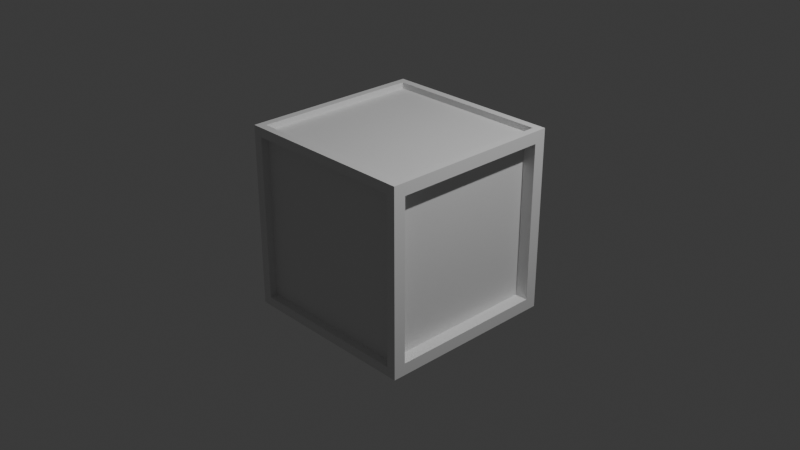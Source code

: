 # Source: box.blend  (saved by Blender 4.1.24; exported with 4.5.12 LTS)
import bpy
from mathutils import Matrix  # noqa: F401  (used for matrix-valued properties, if any)

bpy.ops.wm.read_factory_settings(use_empty=True)
scene = bpy.context.scene
scene.name = 'Scene'

# ---- collections
col_collection = bpy.data.collections.new('Collection'); scene.collection.children.link(col_collection)

# ---- materials (node trees are filled in below, after node groups)
mat_material = bpy.data.materials.new('Material')
mat_material.alpha_threshold = 0.0
mat_material.use_transparent_shadow = False
mat_material.roughness = 0.5
mat_material.line_color = (0.0, 0.0, 0.0, 1.0)

# ---- material node trees
mat_material.use_nodes = True; mat_material.node_tree.nodes.clear()
_N = mat_material.node_tree.nodes; _L = mat_material.node_tree.links
n0 = _N.new('ShaderNodeOutputMaterial'); n0.name = 'Material Output'; n0.location = (300, 300)
n1 = _N.new('ShaderNodeBsdfPrincipled'); n1.name = 'Principled BSDF'; n1.location = (10, 300)
n1.inputs[3].default_value = 1.45
_L.new(n1.outputs[0], n0.inputs[0])
n0.is_active_output = True

# ---- world
world_world = bpy.data.worlds.new('World'); scene.world = world_world
world_world.use_nodes = True; world_world.node_tree.nodes.clear()
_N = world_world.node_tree.nodes; _L = world_world.node_tree.links
n0 = _N.new('ShaderNodeOutputWorld'); n0.name = 'World Output'; n0.location = (300, 300)
n1 = _N.new('ShaderNodeBackground'); n1.name = 'Background'; n1.location = (10, 300)
n1.inputs[0].default_value = (0.05088, 0.05088, 0.05088, 1.0)
_L.new(n1.outputs[0], n0.inputs[0])
n0.is_active_output = True
world_world.color = (0.05088, 0.05088, 0.05088)
world_world.use_sun_shadow = False
world_world.sun_shadow_jitter_overblur = 0.0

# ---- cameras
cam_camera = bpy.data.cameras.new('Camera')
cam_camera.clip_end = 100.0
cam_camera.ortho_scale = 7.314

# ---- lights
light_light = bpy.data.lights.new('Light', 'POINT')
light_light.transmission_factor = 0.0
light_light.energy = 1000.0
light_light.shadow_soft_size = 0.1
light_light.shadow_maximum_resolution = 0.006
light_light.use_absolute_resolution = True

# ---- meshes
me_cube = bpy.data.meshes.new('Cube')
me_cube.from_pydata([(1.0, 0.8692, 0.8692), (1.0, 0.8692, -0.8692), (1.0, -0.8692, 0.8692), (1.0, -0.8692, -0.8692), (-1.0, 0.9008, 0.9008), (-1.0, 0.9008, -0.9008), (-0.8994, -1.0, 0.8994), (-0.8994, -1.0, -0.8994), (0.9017, 1.0, 0.9017), (0.9017, 1.0, -0.9017), (0.8994, -1.0, 0.8994), (0.8994, -1.0, -0.8994), (0.8583, 0.8692, 0.8692), (0.8583, 0.8692, -0.8692), (0.8583, -0.8692, 0.8692), (0.8583, -0.8692, -0.8692), (-1.0, -0.9008, -0.9008), (-1.0, -0.9008, 0.9008), (0.9166, -0.9166, 1.0), (0.8969, -0.8969, -1.0), (-0.8994, -0.9145, -0.8994), (-0.8994, -0.9145, 0.8994), (0.8994, -0.9145, 0.8994), (0.8994, -0.9145, -0.8994), (-0.9017, 1.0, -0.9017), (-0.8969, -0.8969, -1.0), (-0.9166, -0.9166, 1.0), (-0.9017, 1.0, 0.9017), (-0.9242, 0.9008, -0.9008), (-0.9242, -0.9008, -0.9008), (-0.9242, -0.9008, 0.9008), (-0.9242, 0.9008, 0.9008), (0.8969, 0.8969, -1.0), (-0.8969, 0.8969, -1.0), (0.9166, 0.9166, 1.0), (-0.9166, 0.9166, 1.0), (0.9017, 0.9192, -0.9017), (-0.9017, 0.9192, -0.9017), (0.9017, 0.9192, 0.9017), (-0.9017, 0.9192, 0.9017), (1.0, -1.0, 1.0), (-1.0, -1.0, 1.0), (1.0, 1.0, 1.0), (-1.0, 1.0, 1.0), (0.9166, -0.9166, 0.9342), (-0.9166, -0.9166, 0.9342), (0.9166, 0.9166, 0.9342), (-0.9166, 0.9166, 0.9342), (-1.0, 1.0, -1.0), (-1.0, -1.0, -1.0), (1.0, 1.0, -1.0), (1.0, -1.0, -1.0), (-0.8969, 0.8969, -0.9148), (-0.8969, -0.8969, -0.9148), (0.8969, 0.8969, -0.9148), (0.8969, -0.8969, -0.9148)], [], [(34, 35, 47, 46), (7, 11, 23, 20), (17, 4, 31, 30), (32, 19, 55, 54), (3, 1, 13, 15), (24, 27, 39, 37), (0, 1, 50, 42), (3, 2, 40, 51), (2, 0, 42, 40), (1, 3, 51, 50), (13, 12, 14, 15), (2, 3, 15, 14), (0, 2, 14, 12), (1, 0, 12, 13), (7, 6, 41, 49), (10, 11, 51, 40), (6, 10, 40, 41), (11, 7, 49, 51), (23, 22, 21, 20), (11, 10, 22, 23), (10, 6, 21, 22), (6, 7, 20, 21), (16, 5, 48, 49), (17, 16, 49, 41), (5, 4, 43, 48), (4, 17, 41, 43), (29, 30, 31, 28), (16, 17, 30, 29), (4, 5, 28, 31), (5, 16, 29, 28), (24, 9, 50, 48), (9, 8, 42, 50), (27, 24, 48, 43), (8, 27, 43, 42), (37, 39, 38, 36), (9, 24, 37, 36), (27, 8, 38, 39), (8, 9, 36, 38), (18, 26, 41, 40), (34, 18, 40, 42), (26, 35, 43, 41), (35, 34, 42, 43), (46, 47, 45, 44), (18, 34, 46, 44), (35, 26, 45, 47), (26, 18, 44, 45), (33, 25, 49, 48), (32, 33, 48, 50), (25, 19, 51, 49), (19, 32, 50, 51), (52, 54, 55, 53), (33, 32, 54, 52), (19, 25, 53, 55), (25, 33, 52, 53)])
_uv = me_cube.uv_layers.new(name='UVMap')
_uv.uv.foreach_set('vector', [0.6354, 0.5104, 0.8646, 0.5104, 0.8646, 0.5104, 0.6354, 0.5104, 0.3876, 0.9874, 0.3876, 0.7626, 0.3876, 0.7626, 0.3876, 0.9874, 0.6126, 0.0124, 0.6126, 0.2376, 0.6126, 0.2376, 0.6126, 0.0124, 0.3621, 0.5129, 0.3621, 0.7371, 0.3621, 0.7371, 0.3621, 0.5129, 0.3913, 0.7337, 0.3913, 0.5163, 0.3913, 0.5163, 0.3913, 0.7337, 0.3873, 0.2623, 0.6127, 0.2623, 0.6127, 0.2623, 0.3873, 0.2623, 0.6087, 0.5163, 0.3913, 0.5163, 0.375, 0.5, 0.625, 0.5, 0.3913, 0.7337, 0.6087, 0.7337, 0.625, 0.75, 0.375, 0.75, 0.6087, 0.7337, 0.6087, 0.5163, 0.625, 0.5, 0.625, 0.75, 0.3913, 0.5163, 0.3913, 0.7337, 0.375, 0.75, 0.375, 0.5, 0.3913, 0.5163, 0.6087, 0.5163, 0.6087, 0.7337, 0.3913, 0.7337, 0.6087, 0.7337, 0.3913, 0.7337, 0.3913, 0.7337, 0.6087, 0.7337, 0.6087, 0.5163, 0.6087, 0.7337, 0.6087, 0.7337, 0.6087, 0.5163, 0.3913, 0.5163, 0.6087, 0.5163, 0.6087, 0.5163, 0.3913, 0.5163, 0.3876, 0.9874, 0.6124, 0.9874, 0.625, 1.0, 0.375, 1.0, 0.6124, 0.7626, 0.3876, 0.7626, 0.375, 0.75, 0.625, 0.75, 0.6124, 0.9874, 0.6124, 0.7626, 0.625, 0.75, 0.625, 1.0, 0.3876, 0.7626, 0.3876, 0.9874, 0.375, 1.0, 0.375, 0.75, 0.3876, 0.7626, 0.6124, 0.7626, 0.6124, 0.9874, 0.3876, 0.9874, 0.3876, 0.7626, 0.6124, 0.7626, 0.6124, 0.7626, 0.3876, 0.7626, 0.6124, 0.7626, 0.6124, 0.9874, 0.6124, 0.9874, 0.6124, 0.7626, 0.6124, 0.9874, 0.3876, 0.9874, 0.3876, 0.9874, 0.6124, 0.9874, 0.3874, 0.0124, 0.3874, 0.2376, 0.375, 0.25, 0.375, 0.0, 0.6126, 0.0124, 0.3874, 0.0124, 0.375, 0.0, 0.625, 0.0, 0.3874, 0.2376, 0.6126, 0.2376, 0.625, 0.25, 0.375, 0.25, 0.6126, 0.2376, 0.6126, 0.0124, 0.625, 0.0, 0.625, 0.25, 0.3874, 0.0124, 0.6126, 0.0124, 0.6126, 0.2376, 0.3874, 0.2376, 0.3874, 0.0124, 0.6126, 0.0124, 0.6126, 0.0124, 0.3874, 0.0124, 0.6126, 0.2376, 0.3874, 0.2376, 0.3874, 0.2376, 0.6126, 0.2376, 0.3874, 0.2376, 0.3874, 0.0124, 0.3874, 0.0124, 0.3874, 0.2376, 0.3873, 0.2623, 0.3873, 0.4877, 0.375, 0.5, 0.375, 0.25, 0.3873, 0.4877, 0.6127, 0.4877, 0.625, 0.5, 0.375, 0.5, 0.6127, 0.2623, 0.3873, 0.2623, 0.375, 0.25, 0.625, 0.25, 0.6127, 0.4877, 0.6127, 0.2623, 0.625, 0.25, 0.625, 0.5, 0.3873, 0.2623, 0.6127, 0.2623, 0.6127, 0.4877, 0.3873, 0.4877, 0.3873, 0.4877, 0.3873, 0.2623, 0.3873, 0.2623, 0.3873, 0.4877, 0.6127, 0.2623, 0.6127, 0.4877, 0.6127, 0.4877, 0.6127, 0.2623, 0.6127, 0.4877, 0.3873, 0.4877, 0.3873, 0.4877, 0.6127, 0.4877, 0.6354, 0.7396, 0.8646, 0.7396, 0.875, 0.75, 0.625, 0.75, 0.6354, 0.5104, 0.6354, 0.7396, 0.625, 0.75, 0.625, 0.5, 0.8646, 0.7396, 0.8646, 0.5104, 0.875, 0.5, 0.875, 0.75, 0.8646, 0.5104, 0.6354, 0.5104, 0.625, 0.5, 0.875, 0.5, 0.6354, 0.5104, 0.8646, 0.5104, 0.8646, 0.7396, 0.6354, 0.7396, 0.6354, 0.7396, 0.6354, 0.5104, 0.6354, 0.5104, 0.6354, 0.7396, 0.8646, 0.5104, 0.8646, 0.7396, 0.8646, 0.7396, 0.8646, 0.5104, 0.8646, 0.7396, 0.6354, 0.7396, 0.6354, 0.7396, 0.8646, 0.7396, 0.1379, 0.5129, 0.1379, 0.7371, 0.125, 0.75, 0.125, 0.5, 0.3621, 0.5129, 0.1379, 0.5129, 0.125, 0.5, 0.375, 0.5, 0.1379, 0.7371, 0.3621, 0.7371, 0.375, 0.75, 0.125, 0.75, 0.3621, 0.7371, 0.3621, 0.5129, 0.375, 0.5, 0.375, 0.75, 0.1379, 0.5129, 0.3621, 0.5129, 0.3621, 0.7371, 0.1379, 0.7371, 0.1379, 0.5129, 0.3621, 0.5129, 0.3621, 0.5129, 0.1379, 0.5129, 0.3621, 0.7371, 0.1379, 0.7371, 0.1379, 0.7371, 0.3621, 0.7371, 0.1379, 0.7371, 0.1379, 0.5129, 0.1379, 0.5129, 0.1379, 0.7371])
me_cube.materials.append(mat_material)
me_cube.use_mirror_vertex_groups = False
me_cube.update()

# ---- objects
ob_cube = bpy.data.objects.new('Cube', me_cube)
ob_light = bpy.data.objects.new('Light', light_light)
ob_camera = bpy.data.objects.new('Camera', cam_camera)

# ---- transforms, parenting, visibility, modifiers, constraints
ob_cube.location = (0.0, 0.0, 0.0)
ob_cube.lock_rotations_4d = False
ob_cube.empty_display_type = 'ARROWS'
ob_cube.lineart.crease_threshold = 0.0
ob_light.location = (4.076, 1.005, 5.904)
ob_light.rotation_euler = (0.6503, 0.05522, 1.866)
ob_light.lock_rotations_4d = False
ob_light.empty_display_type = 'ARROWS'
ob_light.color = (0.0, 0.0, 0.0, 0.0)
ob_light.lineart.crease_threshold = 0.0
ob_camera.location = (7.359, -6.926, 4.958)
ob_camera.rotation_euler = (1.109, 0.0, 0.8149)
ob_camera.lock_rotations_4d = False
ob_camera.empty_display_type = 'ARROWS'
ob_camera.color = (0.0, 0.0, 0.0, 0.0)
ob_camera.display_type = 'WIRE'
ob_camera.lineart.crease_threshold = 0.0

# ---- collection membership
col_collection.objects.link(ob_cube)
col_collection.objects.link(ob_light)
col_collection.objects.link(ob_camera)

# ---- scene / render settings (as saved in the file)
scene.camera = ob_camera
scene.frame_start = 1; scene.frame_end = 250; scene.frame_set(1)
scene.render.engine = 'BLENDER_EEVEE_NEXT'
scene.cycles.sampling_pattern = 'TABULATED_SOBOL'
scene.eevee.ray_tracing_options.trace_max_roughness = 0.0
bpy.context.view_layer.update()
